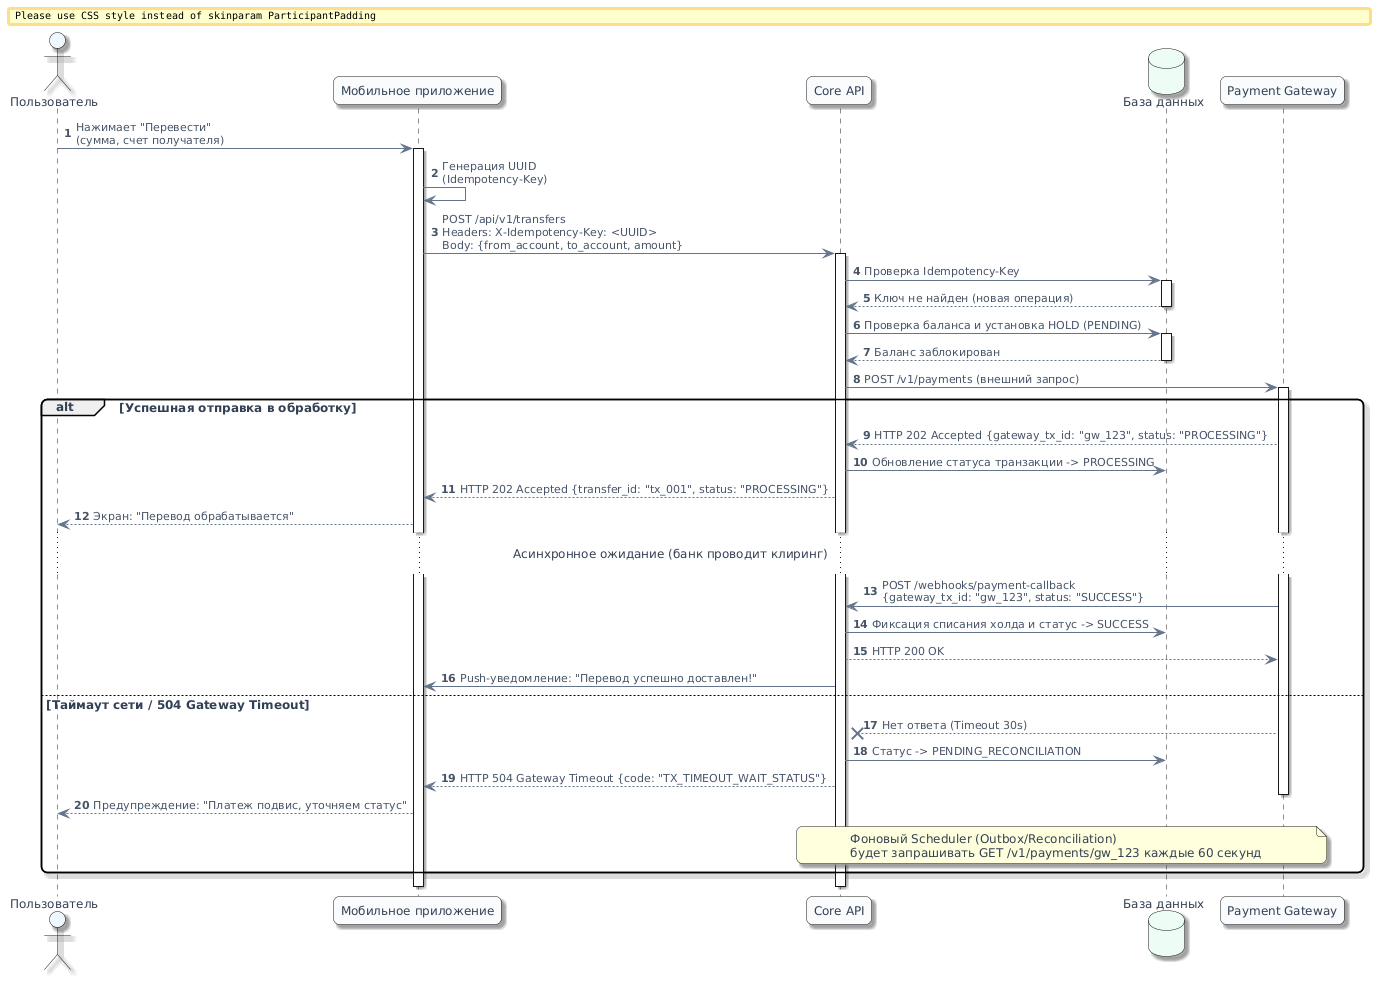

The diagram above was rendered by PlantUML. Its source (embedded in the PNG):
@startuml
' --- PlantUML Viewer: visual theme (auto) ---
' --- spacing + style ---
skinparam defaultFontName "DejaVu Sans"
skinparam defaultFontSize 12
skinparam defaultFontColor #334155
skinparam ArrowFontName "DejaVu Sans"
skinparam ArrowFontSize 11
skinparam ArrowFontColor #475569
skinparam ArrowFontStyle normal
skinparam TitleFontName "DejaVu Sans"
skinparam TitleFontSize 15
skinparam TitleFontColor #0f172a
skinparam LegendFontName "DejaVu Sans"
skinparam LegendFontSize 11
skinparam LegendFontColor #334155
skinparam ParticipantFontName "DejaVu Sans"
skinparam ParticipantFontSize 12
skinparam ParticipantFontColor #334155
skinparam MessageFontName "DejaVu Sans"
skinparam MessageFontSize 12
skinparam MessageFontColor #334155
skinparam shadowing true
skinparam roundcorner 12
skinparam nodesep 28
skinparam ranksep 22
skinparam linetype ortho
skinparam ArrowColor #64748B
skinparam ArrowThickness 1
skinparam stereotypeCBackgroundColor #E0F2FE
skinparam stereotypeCFontColor #0369A1
skinparam ParticipantBackgroundColor #F8FAFC
skinparam ActorBackgroundColor #EFF6FF
skinparam DatabaseBackgroundColor #ECFDF5
skinparam BoundaryBackgroundColor #F5F3FF
skinparam ParticipantPadding 12
skinparam BoxPadding 10
' --- semantic hints ---
skinparam ActorBackgroundColor #EFF6FF
skinparam BoundaryBackgroundColor #F5F3FF
skinparam DatabaseBackgroundColor #ECFDF5
autonumber
actor "Пользователь" as User
participant "Мобильное приложение" as App
participant "Core API" as Core
database "База данных" as DB
participant "Payment Gateway" as Gateway

User -> App: Нажимает "Перевести"\n(сумма, счет получателя)
activate App

App -> App: Генерация UUID\n(Idempotency-Key)
App -> Core: POST /api/v1/transfers\nHeaders: X-Idempotency-Key: <UUID>\nBody: {from_account, to_account, amount}
activate Core

Core -> DB: Проверка Idempotency-Key
activate DB
DB --> Core: Ключ не найден (новая операция)
deactivate DB

Core -> DB: Проверка баланса и установка HOLD (PENDING)
activate DB
DB --> Core: Баланс заблокирован
deactivate DB

Core -> Gateway: POST /v1/payments (внешний запрос)
activate Gateway

alt Успешная отправка в обработку
    Gateway --> Core: HTTP 202 Accepted {gateway_tx_id: "gw_123", status: "PROCESSING"}
    Core -> DB: Обновление статуса транзакции -> PROCESSING
    Core --> App: HTTP 202 Accepted {transfer_id: "tx_001", status: "PROCESSING"}
    App --> User: Экран: "Перевод обрабатывается"

    ... Асинхронное ожидание (банк проводит клиринг) ...

    Gateway -> Core: POST /webhooks/payment-callback\n{gateway_tx_id: "gw_123", status: "SUCCESS"}
    Core -> DB: Фиксация списания холда и статус -> SUCCESS
    Core --> Gateway: HTTP 200 OK
    Core -> App: Push-уведомление: "Перевод успешно доставлен!"

else Таймаут сети / 504 Gateway Timeout
    Gateway --x Core: Нет ответа (Timeout 30s)
    Core -> DB: Статус -> PENDING_RECONCILIATION
    Core --> App: HTTP 504 Gateway Timeout {code: "TX_TIMEOUT_WAIT_STATUS"}
    deactivate Gateway
    App --> User: Предупреждение: "Платеж подвис, уточняем статус"
    
    note over Core, Gateway
      Фоновый Scheduler (Outbox/Reconciliation) 
      будет запрашивать GET /v1/payments/gw_123 каждые 60 секунд
    end note
end

deactivate Core
deactivate App
@enduml